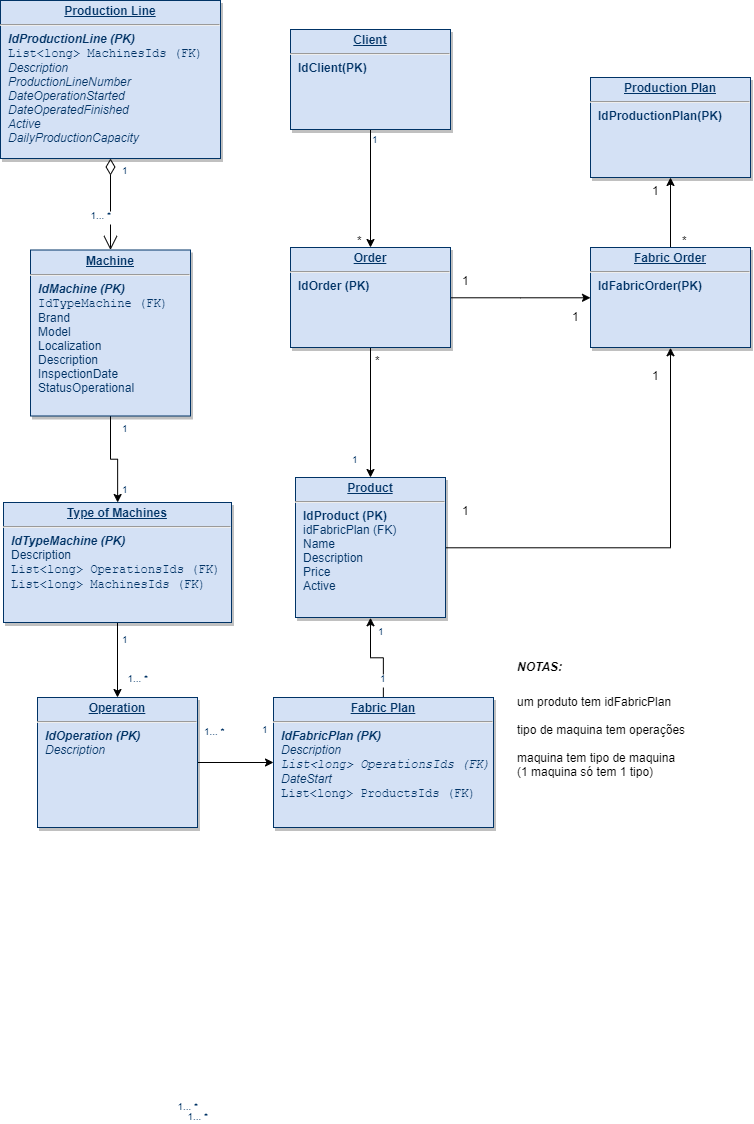

The diagram above was exported from draw.io. Its source (the exported page's mxGraphModel, read from the mxfile embedded in the PNG):
<mxGraphModel dx="1440" dy="534" grid="1" gridSize="10" guides="1" tooltips="1" connect="1" arrows="1" fold="1" page="1" pageScale="1" pageWidth="826" pageHeight="1169" background="#ffffff" math="0" shadow="0">
  <root>
    <mxCell id="0" />
    <mxCell id="1" parent="0" />
    <mxCell id="8j8uPJQYbjqGZ4pbmdRs-105" style="edgeStyle=orthogonalEdgeStyle;rounded=0;orthogonalLoop=1;jettySize=auto;html=1;" parent="1" source="19" target="23" edge="1">
      <mxGeometry relative="1" as="geometry" />
    </mxCell>
    <mxCell id="19" value="&lt;p style=&quot;margin: 0px ; margin-top: 4px ; text-align: center ; text-decoration: underline&quot;&gt;&lt;strong&gt;Operation&lt;/strong&gt;&lt;/p&gt;&lt;hr&gt;&lt;p style=&quot;margin: 0px ; margin-left: 8px&quot;&gt;&lt;b&gt;&lt;i&gt;IdOperation (PK)&lt;/i&gt;&lt;/b&gt;&lt;/p&gt;&lt;p style=&quot;margin: 0px 0px 0px 8px&quot;&gt;&lt;i&gt;Description&lt;/i&gt;&lt;/p&gt;" style="verticalAlign=top;align=left;overflow=fill;fontSize=12;fontFamily=Helvetica;html=1;strokeColor=#003366;shadow=1;fillColor=#D4E1F5;fontColor=#003366" parent="1" vertex="1">
      <mxGeometry x="47" y="720" width="160" height="130" as="geometry" />
    </mxCell>
    <mxCell id="8j8uPJQYbjqGZ4pbmdRs-104" style="edgeStyle=orthogonalEdgeStyle;rounded=0;orthogonalLoop=1;jettySize=auto;html=1;" parent="1" source="20" target="19" edge="1">
      <mxGeometry relative="1" as="geometry" />
    </mxCell>
    <mxCell id="20" value="&lt;p style=&quot;margin: 0px ; margin-top: 4px ; text-align: center ; text-decoration: underline&quot;&gt;&lt;strong&gt;Type of Machines&lt;/strong&gt;&lt;/p&gt;&lt;hr&gt;&lt;p style=&quot;margin: 0px ; margin-left: 8px&quot;&gt;&lt;b&gt;&lt;i&gt;IdTypeMachine (PK)&lt;/i&gt;&lt;/b&gt;&lt;/p&gt;&lt;p style=&quot;margin: 0px ; margin-left: 8px&quot;&gt;Description&lt;/p&gt;&lt;p style=&quot;margin: 0px ; margin-left: 8px&quot;&gt;&lt;font face=&quot;Courier New&quot;&gt;List&amp;lt;long&amp;gt; OperationsIds (FK)&lt;/font&gt;&lt;/p&gt;&lt;p style=&quot;margin: 0px ; margin-left: 8px&quot;&gt;&lt;font face=&quot;Courier New&quot;&gt;List&amp;lt;long&amp;gt; MachinesIds (FK)&lt;/font&gt;&lt;br&gt;&lt;/p&gt;&lt;p style=&quot;margin: 0px ; margin-left: 8px&quot;&gt;&lt;br&gt;&lt;/p&gt;" style="verticalAlign=top;align=left;overflow=fill;fontSize=12;fontFamily=Helvetica;html=1;strokeColor=#003366;shadow=1;fillColor=#D4E1F5;fontColor=#003366" parent="1" vertex="1">
      <mxGeometry x="13" y="525" width="228" height="120" as="geometry" />
    </mxCell>
    <mxCell id="8j8uPJQYbjqGZ4pbmdRs-118" style="edgeStyle=orthogonalEdgeStyle;rounded=0;orthogonalLoop=1;jettySize=auto;html=1;" parent="1" source="21" target="20" edge="1">
      <mxGeometry relative="1" as="geometry" />
    </mxCell>
    <mxCell id="21" value="&lt;p style=&quot;margin: 0px ; margin-top: 4px ; text-align: center ; text-decoration: underline&quot;&gt;&lt;strong&gt;Machine&lt;/strong&gt;&lt;/p&gt;&lt;hr&gt;&lt;p style=&quot;margin: 0px ; margin-left: 8px&quot;&gt;&lt;b&gt;&lt;i&gt;IdMachine (PK)&lt;/i&gt;&lt;/b&gt;&lt;/p&gt;&lt;p style=&quot;margin: 0px ; margin-left: 8px&quot;&gt;&lt;font face=&quot;Courier New&quot;&gt;IdTypeMachine (FK)&lt;/font&gt;&lt;/p&gt;&lt;p style=&quot;margin: 0px ; margin-left: 8px&quot;&gt;Brand&lt;/p&gt;&lt;p style=&quot;margin: 0px ; margin-left: 8px&quot;&gt;Model&lt;/p&gt;&lt;p style=&quot;margin: 0px ; margin-left: 8px&quot;&gt;Localization&lt;/p&gt;&lt;p style=&quot;margin: 0px ; margin-left: 8px&quot;&gt;Description&lt;/p&gt;&lt;p style=&quot;margin: 0px ; margin-left: 8px&quot;&gt;InspectionDate&lt;/p&gt;&lt;p style=&quot;margin: 0px ; margin-left: 8px&quot;&gt;StatusOperational&lt;/p&gt;" style="verticalAlign=top;align=left;overflow=fill;fontSize=12;fontFamily=Helvetica;html=1;strokeColor=#003366;shadow=1;fillColor=#D4E1F5;fontColor=#003366" parent="1" vertex="1">
      <mxGeometry x="40" y="272.5" width="160" height="166" as="geometry" />
    </mxCell>
    <mxCell id="8j8uPJQYbjqGZ4pbmdRs-106" style="edgeStyle=orthogonalEdgeStyle;rounded=0;orthogonalLoop=1;jettySize=auto;html=1;entryX=0.5;entryY=1;entryDx=0;entryDy=0;" parent="1" source="23" target="29" edge="1">
      <mxGeometry relative="1" as="geometry" />
    </mxCell>
    <mxCell id="23" value="&lt;p style=&quot;margin: 0px ; margin-top: 4px ; text-align: center ; text-decoration: underline&quot;&gt;&lt;strong&gt;Fabric Plan&lt;/strong&gt;&lt;/p&gt;&lt;hr&gt;&lt;p style=&quot;margin: 0px ; margin-left: 8px&quot;&gt;&lt;b&gt;&lt;i&gt;IdFabricPlan (PK)&lt;/i&gt;&lt;/b&gt;&lt;/p&gt;&lt;p style=&quot;margin: 0px ; margin-left: 8px&quot;&gt;&lt;i&gt;Description&lt;/i&gt;&lt;/p&gt;&lt;p style=&quot;margin: 0px ; margin-left: 8px&quot;&gt;&lt;i&gt;&lt;font face=&quot;Courier New&quot;&gt;List&amp;lt;long&amp;gt; OperationsIds (FK)&lt;/font&gt;&lt;/i&gt;&lt;/p&gt;&lt;p style=&quot;margin: 0px ; margin-left: 8px&quot;&gt;&lt;/p&gt;&lt;p style=&quot;margin: 0px ; margin-left: 8px&quot;&gt;&lt;i&gt;DateStart&lt;/i&gt;&lt;/p&gt;&lt;p style=&quot;margin: 0px ; margin-left: 8px&quot;&gt;&lt;font face=&quot;Courier New&quot;&gt;List&amp;lt;long&amp;gt; ProductsIds (FK)&lt;/font&gt;&lt;i&gt;&lt;br&gt;&lt;/i&gt;&lt;/p&gt;" style="verticalAlign=top;align=left;overflow=fill;fontSize=12;fontFamily=Helvetica;html=1;strokeColor=#003366;shadow=1;fillColor=#D4E1F5;fontColor=#003366" parent="1" vertex="1">
      <mxGeometry x="283" y="720" width="220" height="130" as="geometry" />
    </mxCell>
    <mxCell id="25" value="&lt;p style=&quot;margin: 0px ; margin-top: 4px ; text-align: center ; text-decoration: underline&quot;&gt;&lt;strong&gt;Production Line&lt;/strong&gt;&lt;/p&gt;&lt;hr&gt;&lt;p style=&quot;margin: 0px ; margin-left: 8px&quot;&gt;&lt;b&gt;&lt;i&gt;IdProductionLine (PK)&lt;/i&gt;&lt;/b&gt;&lt;/p&gt;&lt;p style=&quot;margin: 0px ; margin-left: 8px&quot;&gt;&lt;span style=&quot;font-family: &amp;#34;courier new&amp;#34;&quot;&gt;List&amp;lt;long&amp;gt; MachinesIds (FK)&lt;/span&gt;&lt;b&gt;&lt;i&gt;&lt;br&gt;&lt;/i&gt;&lt;/b&gt;&lt;/p&gt;&lt;p style=&quot;margin: 0px ; margin-left: 8px&quot;&gt;&lt;i&gt;Description&lt;/i&gt;&lt;/p&gt;&lt;p style=&quot;margin: 0px ; margin-left: 8px&quot;&gt;&lt;i&gt;ProductionLineNumber&lt;/i&gt;&lt;/p&gt;&lt;p style=&quot;margin: 0px ; margin-left: 8px&quot;&gt;&lt;i&gt;DateOperationStarted&lt;/i&gt;&lt;/p&gt;&lt;p style=&quot;margin: 0px ; margin-left: 8px&quot;&gt;&lt;i&gt;DateOperatedFinished&lt;/i&gt;&lt;/p&gt;&lt;p style=&quot;margin: 0px ; margin-left: 8px&quot;&gt;&lt;i&gt;Active&lt;/i&gt;&lt;/p&gt;&lt;p style=&quot;margin: 0px ; margin-left: 8px&quot;&gt;&lt;i&gt;&lt;/i&gt;&lt;/p&gt;&lt;p style=&quot;margin: 0px ; margin-left: 8px&quot;&gt;&lt;i&gt;DailyProductionCapacity&lt;/i&gt;&lt;/p&gt;" style="verticalAlign=top;align=left;overflow=fill;fontSize=12;fontFamily=Helvetica;html=1;strokeColor=#003366;shadow=1;fillColor=#D4E1F5;fontColor=#003366" parent="1" vertex="1">
      <mxGeometry x="10" y="23" width="220" height="158" as="geometry" />
    </mxCell>
    <mxCell id="8j8uPJQYbjqGZ4pbmdRs-113" style="edgeStyle=orthogonalEdgeStyle;rounded=0;orthogonalLoop=1;jettySize=auto;html=1;entryX=0.5;entryY=1;entryDx=0;entryDy=0;" parent="1" source="29" target="8j8uPJQYbjqGZ4pbmdRs-111" edge="1">
      <mxGeometry relative="1" as="geometry" />
    </mxCell>
    <mxCell id="29" value="&lt;p style=&quot;margin: 0px ; margin-top: 4px ; text-align: center ; text-decoration: underline&quot;&gt;&lt;strong&gt;Product&lt;/strong&gt;&lt;/p&gt;&lt;hr&gt;&lt;p style=&quot;margin: 0px ; margin-left: 8px&quot;&gt;&lt;b&gt;IdProduct (PK)&lt;/b&gt;&lt;/p&gt;&lt;p style=&quot;margin: 0px ; margin-left: 8px&quot;&gt;idFabricPlan (FK)&lt;/p&gt;&lt;p style=&quot;margin: 0px ; margin-left: 8px&quot;&gt;Name&lt;/p&gt;&lt;p style=&quot;margin: 0px ; margin-left: 8px&quot;&gt;Description&lt;/p&gt;&lt;p style=&quot;margin: 0px ; margin-left: 8px&quot;&gt;Price&lt;/p&gt;&lt;p style=&quot;margin: 0px ; margin-left: 8px&quot;&gt;Active&lt;/p&gt;&lt;p style=&quot;margin: 0px ; margin-left: 8px&quot;&gt;&lt;b&gt;&lt;br&gt;&lt;/b&gt;&lt;/p&gt;" style="verticalAlign=top;align=left;overflow=fill;fontSize=12;fontFamily=Helvetica;html=1;strokeColor=#003366;shadow=1;fillColor=#D4E1F5;fontColor=#003366" parent="1" vertex="1">
      <mxGeometry x="305" y="500" width="150" height="140" as="geometry" />
    </mxCell>
    <mxCell id="90" value="" style="endArrow=open;endSize=12;startArrow=diamondThin;startSize=14;startFill=0;edgeStyle=orthogonalEdgeStyle" parent="1" source="25" target="21" edge="1">
      <mxGeometry x="620" y="340" as="geometry">
        <mxPoint x="620" y="340" as="sourcePoint" />
        <mxPoint x="780" y="340" as="targetPoint" />
      </mxGeometry>
    </mxCell>
    <mxCell id="91" value="1" style="resizable=0;align=left;verticalAlign=top;labelBackgroundColor=#ffffff;fontSize=10;strokeColor=#003366;shadow=1;fillColor=#D4E1F5;fontColor=#003366" parent="90" connectable="0" vertex="1">
      <mxGeometry x="-1" relative="1" as="geometry">
        <mxPoint x="10" as="offset" />
      </mxGeometry>
    </mxCell>
    <mxCell id="92" value="1... *" style="resizable=0;align=right;verticalAlign=top;labelBackgroundColor=#ffffff;fontSize=10;strokeColor=#003366;shadow=1;fillColor=#D4E1F5;fontColor=#003366" parent="90" connectable="0" vertex="1">
      <mxGeometry x="1" relative="1" as="geometry">
        <mxPoint x="40" y="417.00000000000017" as="offset" />
      </mxGeometry>
    </mxCell>
    <mxCell id="8j8uPJQYbjqGZ4pbmdRs-110" style="edgeStyle=orthogonalEdgeStyle;rounded=0;orthogonalLoop=1;jettySize=auto;html=1;" parent="1" source="8j8uPJQYbjqGZ4pbmdRs-107" target="29" edge="1">
      <mxGeometry relative="1" as="geometry" />
    </mxCell>
    <mxCell id="8j8uPJQYbjqGZ4pbmdRs-115" style="edgeStyle=orthogonalEdgeStyle;rounded=0;orthogonalLoop=1;jettySize=auto;html=1;entryX=0;entryY=0.5;entryDx=0;entryDy=0;" parent="1" source="8j8uPJQYbjqGZ4pbmdRs-107" target="8j8uPJQYbjqGZ4pbmdRs-111" edge="1">
      <mxGeometry relative="1" as="geometry" />
    </mxCell>
    <mxCell id="8j8uPJQYbjqGZ4pbmdRs-107" value="&lt;p style=&quot;margin: 0px ; margin-top: 4px ; text-align: center ; text-decoration: underline&quot;&gt;&lt;strong&gt;Order&lt;/strong&gt;&lt;/p&gt;&lt;hr&gt;&lt;p style=&quot;margin: 0px ; margin-left: 8px&quot;&gt;&lt;b&gt;IdOrder (PK)&lt;/b&gt;&lt;/p&gt;&lt;p style=&quot;margin: 0px ; margin-left: 8px&quot;&gt;&lt;b&gt;&lt;br&gt;&lt;/b&gt;&lt;/p&gt;" style="verticalAlign=top;align=left;overflow=fill;fontSize=12;fontFamily=Helvetica;html=1;strokeColor=#003366;shadow=1;fillColor=#D4E1F5;fontColor=#003366" parent="1" vertex="1">
      <mxGeometry x="300" y="270" width="160" height="100" as="geometry" />
    </mxCell>
    <mxCell id="8j8uPJQYbjqGZ4pbmdRs-109" style="edgeStyle=orthogonalEdgeStyle;rounded=0;orthogonalLoop=1;jettySize=auto;html=1;" parent="1" source="8j8uPJQYbjqGZ4pbmdRs-108" target="8j8uPJQYbjqGZ4pbmdRs-107" edge="1">
      <mxGeometry relative="1" as="geometry" />
    </mxCell>
    <mxCell id="8j8uPJQYbjqGZ4pbmdRs-108" value="&lt;p style=&quot;margin: 0px ; margin-top: 4px ; text-align: center ; text-decoration: underline&quot;&gt;&lt;strong&gt;Client&lt;/strong&gt;&lt;/p&gt;&lt;hr&gt;&lt;p style=&quot;margin: 0px ; margin-left: 8px&quot;&gt;&lt;b&gt;IdClient(PK)&lt;/b&gt;&lt;/p&gt;" style="verticalAlign=top;align=left;overflow=fill;fontSize=12;fontFamily=Helvetica;html=1;strokeColor=#003366;shadow=1;fillColor=#D4E1F5;fontColor=#003366" parent="1" vertex="1">
      <mxGeometry x="300" y="52" width="160" height="100" as="geometry" />
    </mxCell>
    <mxCell id="8j8uPJQYbjqGZ4pbmdRs-116" style="edgeStyle=orthogonalEdgeStyle;rounded=0;orthogonalLoop=1;jettySize=auto;html=1;" parent="1" source="8j8uPJQYbjqGZ4pbmdRs-111" target="8j8uPJQYbjqGZ4pbmdRs-112" edge="1">
      <mxGeometry relative="1" as="geometry" />
    </mxCell>
    <mxCell id="8j8uPJQYbjqGZ4pbmdRs-111" value="&lt;p style=&quot;margin: 0px ; margin-top: 4px ; text-align: center ; text-decoration: underline&quot;&gt;&lt;strong&gt;Fabric Order&lt;br&gt;&lt;/strong&gt;&lt;/p&gt;&lt;hr&gt;&lt;p style=&quot;margin: 0px ; margin-left: 8px&quot;&gt;&lt;b&gt;IdFabricOrder(PK)&lt;/b&gt;&lt;/p&gt;" style="verticalAlign=top;align=left;overflow=fill;fontSize=12;fontFamily=Helvetica;html=1;strokeColor=#003366;shadow=1;fillColor=#D4E1F5;fontColor=#003366" parent="1" vertex="1">
      <mxGeometry x="600" y="270" width="160" height="100" as="geometry" />
    </mxCell>
    <mxCell id="8j8uPJQYbjqGZ4pbmdRs-112" value="&lt;p style=&quot;margin: 0px ; margin-top: 4px ; text-align: center ; text-decoration: underline&quot;&gt;&lt;strong&gt;Production Plan&lt;br&gt;&lt;/strong&gt;&lt;/p&gt;&lt;hr&gt;&lt;p style=&quot;margin: 0px ; margin-left: 8px&quot;&gt;&lt;b&gt;IdProductionPlan(PK)&lt;/b&gt;&lt;/p&gt;" style="verticalAlign=top;align=left;overflow=fill;fontSize=12;fontFamily=Helvetica;html=1;strokeColor=#003366;shadow=1;fillColor=#D4E1F5;fontColor=#003366" parent="1" vertex="1">
      <mxGeometry x="600" y="100" width="160" height="100" as="geometry" />
    </mxCell>
    <mxCell id="8j8uPJQYbjqGZ4pbmdRs-117" value="1" style="resizable=0;align=left;verticalAlign=top;labelBackgroundColor=#ffffff;fontSize=10;strokeColor=#003366;shadow=1;fillColor=#D4E1F5;fontColor=#003366" parent="1" connectable="0" vertex="1">
      <mxGeometry x="120" y="500" as="geometry">
        <mxPoint x="10" as="offset" />
      </mxGeometry>
    </mxCell>
    <mxCell id="8j8uPJQYbjqGZ4pbmdRs-120" value="1" style="resizable=0;align=left;verticalAlign=top;labelBackgroundColor=#ffffff;fontSize=10;strokeColor=#003366;shadow=1;fillColor=#D4E1F5;fontColor=#003366" parent="1" connectable="0" vertex="1">
      <mxGeometry x="120" y="438.5" as="geometry">
        <mxPoint x="10" as="offset" />
      </mxGeometry>
    </mxCell>
    <mxCell id="8j8uPJQYbjqGZ4pbmdRs-121" value="1" style="resizable=0;align=left;verticalAlign=top;labelBackgroundColor=#ffffff;fontSize=10;strokeColor=#003366;shadow=1;fillColor=#D4E1F5;fontColor=#003366" parent="1" connectable="0" vertex="1">
      <mxGeometry x="120" y="650" as="geometry">
        <mxPoint x="10" as="offset" />
      </mxGeometry>
    </mxCell>
    <mxCell id="8j8uPJQYbjqGZ4pbmdRs-122" value="1... *" style="resizable=0;align=right;verticalAlign=top;labelBackgroundColor=#ffffff;fontSize=10;strokeColor=#003366;shadow=1;fillColor=#D4E1F5;fontColor=#003366" parent="1" connectable="0" vertex="1">
      <mxGeometry x="126.5" y="254.50000000000023" as="geometry">
        <mxPoint x="-3.5" y="-28.49999999999981" as="offset" />
      </mxGeometry>
    </mxCell>
    <mxCell id="8j8uPJQYbjqGZ4pbmdRs-123" value="1... *" style="resizable=0;align=right;verticalAlign=top;labelBackgroundColor=#ffffff;fontSize=10;strokeColor=#003366;shadow=1;fillColor=#D4E1F5;fontColor=#003366" parent="1" connectable="0" vertex="1">
      <mxGeometry x="170" y="700.0000000000002" as="geometry">
        <mxPoint x="40" y="417.00000000000017" as="offset" />
      </mxGeometry>
    </mxCell>
    <mxCell id="8j8uPJQYbjqGZ4pbmdRs-124" value="1... *" style="resizable=0;align=right;verticalAlign=top;labelBackgroundColor=#ffffff;fontSize=10;strokeColor=#003366;shadow=1;fillColor=#D4E1F5;fontColor=#003366" parent="1" connectable="0" vertex="1">
      <mxGeometry x="170" y="700.0000000000002" as="geometry">
        <mxPoint x="40" y="417.00000000000017" as="offset" />
      </mxGeometry>
    </mxCell>
    <mxCell id="8j8uPJQYbjqGZ4pbmdRs-125" value="1... *" style="resizable=0;align=right;verticalAlign=top;labelBackgroundColor=#ffffff;fontSize=10;strokeColor=#003366;shadow=1;fillColor=#D4E1F5;fontColor=#003366" parent="1" connectable="0" vertex="1">
      <mxGeometry x="180" y="710.0000000000002" as="geometry">
        <mxPoint x="40" y="417.00000000000017" as="offset" />
      </mxGeometry>
    </mxCell>
    <mxCell id="8j8uPJQYbjqGZ4pbmdRs-126" value="1... *" style="resizable=0;align=right;verticalAlign=top;labelBackgroundColor=#ffffff;fontSize=10;strokeColor=#003366;shadow=1;fillColor=#D4E1F5;fontColor=#003366" parent="1" connectable="0" vertex="1">
      <mxGeometry x="240" y="770.0000000000002" as="geometry">
        <mxPoint x="-3.5" y="-28.49999999999981" as="offset" />
      </mxGeometry>
    </mxCell>
    <mxCell id="8j8uPJQYbjqGZ4pbmdRs-127" value="1" style="resizable=0;align=left;verticalAlign=top;labelBackgroundColor=#ffffff;fontSize=10;strokeColor=#003366;shadow=1;fillColor=#D4E1F5;fontColor=#003366" parent="1" connectable="0" vertex="1">
      <mxGeometry x="260" y="740" as="geometry">
        <mxPoint x="10" as="offset" />
      </mxGeometry>
    </mxCell>
    <mxCell id="8j8uPJQYbjqGZ4pbmdRs-128" value="1" style="resizable=0;align=left;verticalAlign=top;labelBackgroundColor=#ffffff;fontSize=10;strokeColor=#003366;shadow=1;fillColor=#D4E1F5;fontColor=#003366" parent="1" connectable="0" vertex="1">
      <mxGeometry x="240" y="750" as="geometry">
        <mxPoint x="148" y="-61" as="offset" />
      </mxGeometry>
    </mxCell>
    <mxCell id="8j8uPJQYbjqGZ4pbmdRs-129" value="1" style="resizable=0;align=left;verticalAlign=top;labelBackgroundColor=#ffffff;fontSize=10;strokeColor=#003366;shadow=1;fillColor=#D4E1F5;fontColor=#003366" parent="1" connectable="0" vertex="1">
      <mxGeometry x="300" y="780" as="geometry">
        <mxPoint x="86" y="-138" as="offset" />
      </mxGeometry>
    </mxCell>
    <mxCell id="8j8uPJQYbjqGZ4pbmdRs-130" value="" style="resizable=0;align=left;verticalAlign=top;labelBackgroundColor=#ffffff;fontSize=10;strokeColor=#003366;shadow=1;fillColor=#D4E1F5;fontColor=#003366" parent="1" connectable="0" vertex="1">
      <mxGeometry x="280" y="750" as="geometry">
        <mxPoint x="56" y="-424" as="offset" />
      </mxGeometry>
    </mxCell>
    <mxCell id="8j8uPJQYbjqGZ4pbmdRs-131" value="1" style="resizable=0;align=left;verticalAlign=top;labelBackgroundColor=#ffffff;fontSize=10;strokeColor=#003366;shadow=1;fillColor=#D4E1F5;fontColor=#003366" parent="1" connectable="0" vertex="1">
      <mxGeometry x="350" y="470" as="geometry">
        <mxPoint x="10" as="offset" />
      </mxGeometry>
    </mxCell>
    <mxCell id="8j8uPJQYbjqGZ4pbmdRs-132" value="*" style="text;html=1;" parent="1" vertex="1">
      <mxGeometry x="383" y="370" width="30" height="30" as="geometry" />
    </mxCell>
    <mxCell id="8j8uPJQYbjqGZ4pbmdRs-133" value="*" style="text;html=1;" parent="1" vertex="1">
      <mxGeometry x="365" y="250" width="30" height="30" as="geometry" />
    </mxCell>
    <mxCell id="8j8uPJQYbjqGZ4pbmdRs-137" value="1" style="resizable=0;align=left;verticalAlign=top;labelBackgroundColor=#ffffff;fontSize=10;strokeColor=#003366;shadow=1;fillColor=#D4E1F5;fontColor=#003366" parent="1" connectable="0" vertex="1">
      <mxGeometry x="370" y="150" as="geometry">
        <mxPoint x="10" as="offset" />
      </mxGeometry>
    </mxCell>
    <mxCell id="8j8uPJQYbjqGZ4pbmdRs-138" value="1" style="text;html=1;" parent="1" vertex="1">
      <mxGeometry x="470" y="520" width="30" height="30" as="geometry" />
    </mxCell>
    <mxCell id="8j8uPJQYbjqGZ4pbmdRs-139" value="1" style="text;html=1;" parent="1" vertex="1">
      <mxGeometry x="660" y="385" width="30" height="30" as="geometry" />
    </mxCell>
    <mxCell id="8j8uPJQYbjqGZ4pbmdRs-140" value="1" style="text;html=1;" parent="1" vertex="1">
      <mxGeometry x="470" y="290" width="30" height="30" as="geometry" />
    </mxCell>
    <mxCell id="8j8uPJQYbjqGZ4pbmdRs-141" value="1" style="text;html=1;" parent="1" vertex="1">
      <mxGeometry x="580" y="325.5" width="30" height="30" as="geometry" />
    </mxCell>
    <mxCell id="8j8uPJQYbjqGZ4pbmdRs-142" value="1" style="text;html=1;" parent="1" vertex="1">
      <mxGeometry x="660" y="200" width="30" height="30" as="geometry" />
    </mxCell>
    <mxCell id="8j8uPJQYbjqGZ4pbmdRs-143" value="*" style="text;html=1;" parent="1" vertex="1">
      <mxGeometry x="690" y="250" width="30" height="30" as="geometry" />
    </mxCell>
    <mxCell id="hhZRXwAg-HAg5iXCVj07-92" value="&lt;div&gt;um produto tem idFabricPlan&lt;/div&gt;&lt;div&gt;&lt;br&gt;&lt;/div&gt;&lt;div&gt;tipo de maquina tem operações&lt;/div&gt;&lt;div&gt;&lt;br&gt;&lt;/div&gt;&lt;div&gt;maquina tem tipo de maquina&amp;nbsp;&lt;/div&gt;&lt;div&gt;(1 maquina só tem 1 tipo)&lt;/div&gt;" style="text;html=1;resizable=0;points=[];autosize=1;align=left;verticalAlign=top;spacingTop=-4;" vertex="1" parent="1">
      <mxGeometry x="525" y="715" width="180" height="90" as="geometry" />
    </mxCell>
    <mxCell id="hhZRXwAg-HAg5iXCVj07-93" value="&lt;b&gt;&lt;i&gt;NOTAS:&lt;/i&gt;&lt;/b&gt;" style="text;html=1;resizable=0;points=[];autosize=1;align=left;verticalAlign=top;spacingTop=-4;" vertex="1" parent="1">
      <mxGeometry x="525" y="680" width="60" height="20" as="geometry" />
    </mxCell>
  </root>
</mxGraphModel>